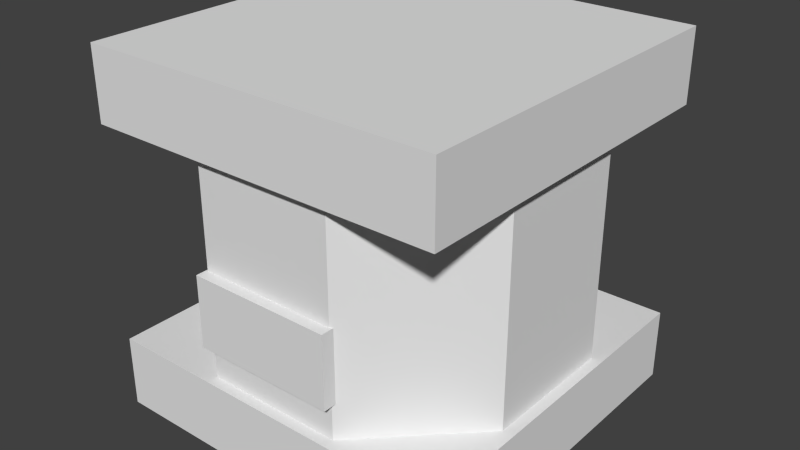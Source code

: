 # Source: tankfull.blend  (saved by Blender 2.76.0; exported with 4.5.12 LTS)
import bpy
from mathutils import Matrix  # noqa: F401  (used for matrix-valued properties, if any)

bpy.ops.wm.read_factory_settings(use_empty=True)
scene = bpy.context.scene
scene.name = 'Scene'

# ---- collections
col_collection_1 = bpy.data.collections.new('Collection 1'); scene.collection.children.link(col_collection_1)

# ---- world
world_world = bpy.data.worlds.new('World'); scene.world = world_world
world_world.color = (0.05088, 0.05088, 0.05088)
world_world.use_sun_shadow = False
world_world.sun_shadow_jitter_overblur = 0.0
world_world.cycles.sampling_method = 'MANUAL'
world_world.cycles.sample_map_resolution = 256

# ---- meshes
me_cube_002 = bpy.data.meshes.new('Cube.002')
me_cube_002.from_pydata([(0.7, 0.04, 0.3), (0.3, 0.04, 0.3), (0.3, 0.04, 0.5), (0.7, 0.04, 0.5), (0.7, -1.043e-07, 0.3), (0.3, -1.043e-07, 0.3), (0.7, -1.043e-07, 0.5), (0.3, -1.043e-07, 0.5), (0.6951, 0.9692, 0.2), (0.3062, 0.9698, 0.2), (0.03076, 0.6951, 0.2), (0.03021, 0.3062, 0.2), (0.3049, 0.03076, 0.2), (0.6938, 0.03021, 0.2), (0.9692, 0.3049, 0.2), (0.9698, 0.6938, 0.2), (0.6951, 0.9692, 0.8), (0.3062, 0.9698, 0.8), (0.03076, 0.6951, 0.8), (0.03021, 0.3062, 0.8), (0.3049, 0.03076, 0.8), (0.6938, 0.03021, 0.8), (0.9692, 0.3049, 0.8), (0.9698, 0.6938, 0.8), (1.0, 1.0, 0.0), (0.0, 1.0, 0.0), (0.0, 1.0, 0.2), (1.0, 1.0, 0.2), (1.0, -1.043e-07, 0.0), (0.0, -1.043e-07, 0.0), (1.0, -1.043e-07, 0.2), (0.0, -1.043e-07, 0.2), (-1.311e-06, 1.0, 1.0), (1.0, 1.0, 1.0), (1.0, 1.0, 0.8), (1.431e-06, 1.0, 0.8), (-1.431e-06, -8.941e-08, 1.0), (1.0, -8.941e-08, 1.0), (1.431e-06, -8.941e-08, 0.8), (1.0, -8.941e-08, 0.8)], [], [(6, 7, 5, 4), (0, 4, 5, 1), (3, 2, 7, 6), (3, 0, 1, 2), (2, 1, 5, 7), (3, 6, 4, 0), (15, 23, 22, 14), (13, 21, 20, 12), (11, 19, 18, 10), (9, 17, 16, 8), (8, 16, 23, 15), (14, 22, 21, 13), (12, 20, 19, 11), (10, 18, 17, 9), (30, 31, 29, 28), (24, 28, 29, 25), (27, 26, 31, 30), (27, 24, 25, 26), (26, 25, 29, 31), (27, 30, 28, 24), (38, 39, 37, 36), (32, 36, 37, 33), (35, 34, 39, 38), (35, 32, 33, 34), (34, 33, 37, 39), (35, 38, 36, 32)])
_uv = me_cube_002.uv_layers.new(name='UVMap')
_uv.uv.foreach_set('vector', [0.9993, 0.692, 0.002029, 0.692, 0.0003382, 0.9395, 0.9997, 0.9395, 0.7143, 0.0, 0.7857, 0.0, 0.7857, 1.0, 0.7143, 1.0, 0.7857, 1.0, 0.7857, 0.0, 0.8571, 0.0, 0.8571, 1.0, 2.129e-07, 4.768e-06, 0.7143, 0.0, 0.7143, 1.0, 0.0, 1.0, 1.0, 0.0, 1.0, 0.6667, 0.9286, 0.6667, 0.9286, 1.987e-07, 0.9286, 0.6667, 0.8571, 0.6667, 0.8571, 0.0, 0.9286, 0.0, 0.9967, 0.1399, 0.9967, 0.8663, 0.7483, 0.8663, 0.7483, 0.1399, 0.5, 0.1399, 0.5, 0.8663, 0.2517, 0.8663, 0.2517, 0.1399, 0.01158, 0.8627, 0.01158, 0.1367, 0.2558, 0.1367, 0.2558, 0.8627, 0.5, 0.8627, 0.5, 0.1367, 0.7442, 0.1367, 0.7442, 0.8627, 0.7442, 0.8627, 0.7442, 0.1367, 0.9884, 0.1367, 0.9884, 0.8627, 0.7483, 0.1399, 0.7483, 0.8663, 0.5, 0.8663, 0.5, 0.1399, 0.2517, 0.1399, 0.2517, 0.8663, 0.003331, 0.8663, 0.003331, 0.1399, 0.2558, 0.8627, 0.2558, 0.1367, 0.5, 0.1367, 0.5, 0.8627, 0.9993, 0.692, 0.002029, 0.692, 0.0003382, 0.9395, 0.9997, 0.9395, 0.0, 0.0, 1.0, 0.0, 1.0, 1.0, 0.0, 1.0, 0.0, 0.0, 0.0, 1.0, 1.0, 1.0, 1.0, 0.0, 0.9993, 0.692, 0.9997, 0.9395, 0.0003382, 0.9395, 0.002029, 0.692, 0.9993, 0.692, 0.9997, 0.9395, 0.0003382, 0.9395, 0.002029, 0.692, 0.9993, 0.692, 0.002029, 0.692, 0.0003382, 0.9395, 0.9997, 0.9395, 0.0006793, 0.9395, 0.998, 0.9395, 0.9997, 0.692, 0.0003382, 0.692, 0.0, 0.0, 1.0, 0.0, 1.0, 1.0, 0.0, 1.0, 0.0, 0.0, 0.0, 1.0, 1.0, 1.0, 1.0, 0.0, 0.0006793, 0.9395, 0.0003382, 0.692, 0.9997, 0.692, 0.998, 0.9395, 0.0006793, 0.9395, 0.0003382, 0.692, 0.9997, 0.692, 0.998, 0.9395, 0.0006793, 0.9395, 0.998, 0.9395, 0.9997, 0.692, 0.0003382, 0.692])
me_cube_002.use_remesh_preserve_volume = False
me_cube_002.use_remesh_preserve_attributes = False
me_cube_002.use_mirror_vertex_groups = False
me_cube_002.update()

# ---- objects
ob_cube_002 = bpy.data.objects.new('Cube.002', me_cube_002)

# ---- transforms, parenting, visibility, modifiers, constraints
ob_cube_002.location = (0.0, -1.0, 0.0)
ob_cube_002.lineart.crease_threshold = 0.0

# ---- collection membership
col_collection_1.objects.link(ob_cube_002)

# ---- scene / render settings (as saved in the file)
scene.frame_start = 1; scene.frame_end = 250; scene.frame_set(1)
scene.render.engine = 'BLENDER_EEVEE_NEXT'
scene.render.image_settings.color_mode = 'RGB'
scene.render.image_settings.compression = 90
scene.render.resolution_percentage = 50
scene.render.dither_intensity = 0.0
scene.cycles.use_denoising = False
scene.cycles.samples = 10
scene.cycles.sampling_pattern = 'TABULATED_SOBOL'
scene.cycles.light_sampling_threshold = 0.0
scene.cycles.use_adaptive_sampling = False
scene.cycles.use_light_tree = False
scene.cycles.blur_glossy = 0.0
scene.cycles.volume_bounces = 1
scene.cycles.pixel_filter_type = 'GAUSSIAN'
scene.cycles.sample_clamp_indirect = 0.0
scene.view_settings.view_transform = 'Standard'
bpy.context.view_layer.update()

# ---- added for rendering (the .blend has no active camera and no usable light): camera, sun
cam_auto = bpy.data.cameras.new('AutoCamera')
cam_auto.lens = 50.0
cam_auto.sensor_width = 36.0
cam_auto.clip_end = 1000.0
ob_auto_camera = bpy.data.objects.new('AutoCamera', cam_auto)
scene.collection.objects.link(ob_auto_camera)
ob_auto_camera.location = (2.10254, -2.42304, 1.78203)
ob_auto_camera.rotation_euler = (1.09748, -7.21219e-08, 0.694738)
scene.camera = ob_auto_camera
light_auto_sun = bpy.data.lights.new('AutoSun', 'SUN')
light_auto_sun.energy = 3.0
light_auto_sun.angle = 0.0523599
ob_auto_sun = bpy.data.objects.new('AutoSun', light_auto_sun)
scene.collection.objects.link(ob_auto_sun)
ob_auto_sun.rotation_euler = (0.872665, 0.174533, 0.523599)
bpy.context.view_layer.update()
